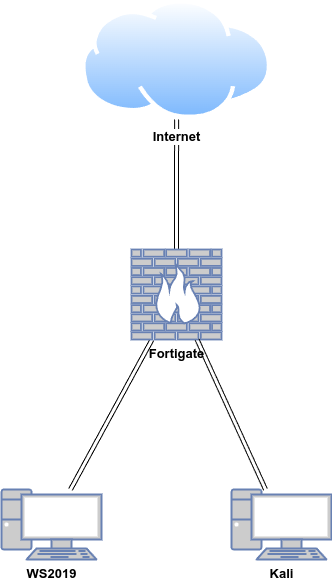

The diagram above was exported from draw.io. Its source (the exported page's mxGraphModel, read from the mxfile embedded in the PNG):
<mxGraphModel dx="1434" dy="751" grid="1" gridSize="10" guides="1" tooltips="1" connect="1" arrows="1" fold="1" page="1" pageScale="1" pageWidth="827" pageHeight="1169" math="0" shadow="0">
  <root>
    <mxCell id="0" />
    <mxCell id="1" parent="0" />
    <mxCell id="LqzPm1HBzFQhoRWJMMcI-14" style="edgeStyle=orthogonalEdgeStyle;rounded=0;orthogonalLoop=1;jettySize=auto;html=1;shape=link;" parent="1" source="LqzPm1HBzFQhoRWJMMcI-22" target="LqzPm1HBzFQhoRWJMMcI-21" edge="1">
      <mxGeometry relative="1" as="geometry" />
    </mxCell>
    <mxCell id="LqzPm1HBzFQhoRWJMMcI-15" style="rounded=0;orthogonalLoop=1;jettySize=auto;html=1;shape=link;" parent="1" source="LqzPm1HBzFQhoRWJMMcI-16" target="LqzPm1HBzFQhoRWJMMcI-22" edge="1">
      <mxGeometry relative="1" as="geometry" />
    </mxCell>
    <mxCell id="LqzPm1HBzFQhoRWJMMcI-16" value="&lt;font color=&quot;#000000&quot; style=&quot;font-size: 13px;&quot;&gt;&lt;b&gt;WS2019&lt;/b&gt;&lt;/font&gt;" style="fontColor=#0066CC;verticalAlign=top;verticalLabelPosition=bottom;labelPosition=center;align=center;html=1;outlineConnect=0;fillColor=#CCCCCC;strokeColor=#6881B3;gradientColor=none;gradientDirection=north;strokeWidth=2;shape=mxgraph.networks.pc;" parent="1" vertex="1">
      <mxGeometry x="250" y="520" width="100" height="70" as="geometry" />
    </mxCell>
    <mxCell id="LqzPm1HBzFQhoRWJMMcI-21" value="&lt;b&gt;&lt;font style=&quot;font-size: 13px;&quot;&gt;Internet&lt;/font&gt;&lt;/b&gt;" style="image;aspect=fixed;perimeter=ellipsePerimeter;html=1;align=center;shadow=0;dashed=0;spacingTop=3;image=img/lib/active_directory/internet_cloud.svg;imageBorder=none;" parent="1" vertex="1">
      <mxGeometry x="330" y="30.15" width="190.24" height="119.85" as="geometry" />
    </mxCell>
    <mxCell id="LqzPm1HBzFQhoRWJMMcI-22" value="&lt;font size=&quot;1&quot; color=&quot;#000000&quot; style=&quot;&quot;&gt;&lt;span style=&quot;font-size: 13px;&quot;&gt;&lt;b&gt;Fortigate&lt;/b&gt;&lt;/span&gt;&lt;/font&gt;" style="fontColor=#0066CC;verticalAlign=top;verticalLabelPosition=bottom;labelPosition=center;align=center;html=1;outlineConnect=0;fillColor=#CCCCCC;strokeColor=#6881B3;gradientColor=none;gradientDirection=north;strokeWidth=2;shape=mxgraph.networks.firewall;" parent="1" vertex="1">
      <mxGeometry x="380" y="280" width="90" height="90" as="geometry" />
    </mxCell>
    <mxCell id="LqzPm1HBzFQhoRWJMMcI-25" style="rounded=0;orthogonalLoop=1;jettySize=auto;html=1;shape=link;" parent="1" source="boI2AUd5ifyVIBTadXDj-1" target="LqzPm1HBzFQhoRWJMMcI-22" edge="1">
      <mxGeometry relative="1" as="geometry">
        <mxPoint x="514.0217391304348" y="520" as="sourcePoint" />
      </mxGeometry>
    </mxCell>
    <mxCell id="boI2AUd5ifyVIBTadXDj-1" value="&lt;font color=&quot;#000000&quot; style=&quot;font-size: 13px;&quot;&gt;&lt;b&gt;Kali&lt;/b&gt;&lt;/font&gt;" style="fontColor=#0066CC;verticalAlign=top;verticalLabelPosition=bottom;labelPosition=center;align=center;html=1;outlineConnect=0;fillColor=#CCCCCC;strokeColor=#6881B3;gradientColor=none;gradientDirection=north;strokeWidth=2;shape=mxgraph.networks.pc;" vertex="1" parent="1">
      <mxGeometry x="480" y="520" width="100" height="70" as="geometry" />
    </mxCell>
  </root>
</mxGraphModel>